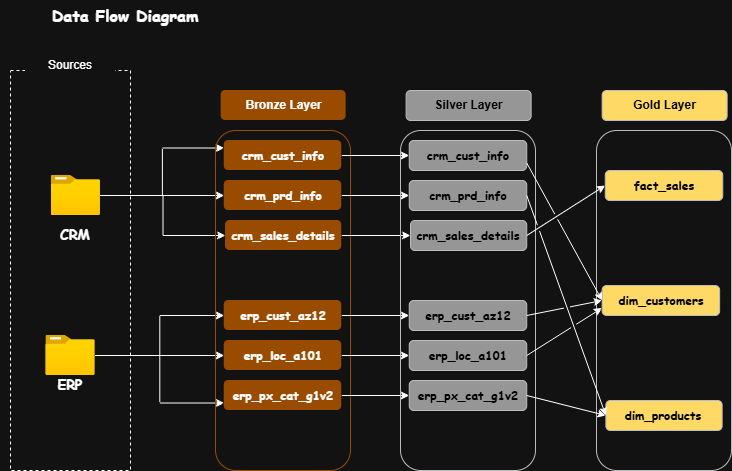

The diagram above was exported from draw.io. Its source (the exported page's mxGraphModel, read from the mxfile embedded in the PNG):
<mxGraphModel dx="774" dy="559" grid="1" gridSize="10" guides="1" tooltips="1" connect="1" arrows="1" fold="1" page="1" pageScale="1" pageWidth="850" pageHeight="1100" math="0" shadow="0">
  <root>
    <mxCell id="0" />
    <mxCell id="1" parent="0" />
    <mxCell id="40sC8VsvCW7mfHI1Fp_v-1" parent="1" style="text;html=1;whiteSpace=wrap;strokeColor=none;fillColor=none;align=center;verticalAlign=middle;rounded=0;" value="&lt;font face=&quot;Comic Sans MS&quot; style=&quot;font-size: 16px;&quot;&gt;&lt;b style=&quot;&quot;&gt;Data Flow Diagram&lt;/b&gt;&lt;/font&gt;" vertex="1">
      <mxGeometry height="30" width="250" x="90" y="80" as="geometry" />
    </mxCell>
    <mxCell id="Kvj9shOerJUJ8pIZKsRO-1" parent="1" style="rounded=0;whiteSpace=wrap;html=1;fillColor=default;fillStyle=hatch;dashed=1;" value="" vertex="1">
      <mxGeometry height="400" width="120" x="100" y="150" as="geometry" />
    </mxCell>
    <mxCell id="Kvj9shOerJUJ8pIZKsRO-2" parent="1" style="text;html=1;whiteSpace=wrap;strokeColor=none;fillColor=default;align=center;verticalAlign=middle;rounded=0;" value="Sources" vertex="1">
      <mxGeometry height="30" width="90" x="115" y="130" as="geometry" />
    </mxCell>
    <mxCell id="Kvj9shOerJUJ8pIZKsRO-17" edge="1" parent="1" source="Kvj9shOerJUJ8pIZKsRO-3" style="edgeStyle=orthogonalEdgeStyle;rounded=0;orthogonalLoop=1;jettySize=auto;html=1;" target="Kvj9shOerJUJ8pIZKsRO-11">
      <mxGeometry relative="1" as="geometry" />
    </mxCell>
    <mxCell id="Kvj9shOerJUJ8pIZKsRO-19" edge="1" parent="1" source="Kvj9shOerJUJ8pIZKsRO-3" style="edgeStyle=orthogonalEdgeStyle;rounded=0;orthogonalLoop=1;jettySize=auto;html=1;entryX=0;entryY=0.5;entryDx=0;entryDy=0;" target="Kvj9shOerJUJ8pIZKsRO-13">
      <mxGeometry relative="1" as="geometry" />
    </mxCell>
    <mxCell id="Kvj9shOerJUJ8pIZKsRO-26" edge="1" parent="1" source="Kvj9shOerJUJ8pIZKsRO-3" style="edgeStyle=orthogonalEdgeStyle;rounded=0;orthogonalLoop=1;jettySize=auto;html=1;entryX=0;entryY=0.25;entryDx=0;entryDy=0;" target="Kvj9shOerJUJ8pIZKsRO-10">
      <mxGeometry relative="1" as="geometry" />
    </mxCell>
    <mxCell id="Kvj9shOerJUJ8pIZKsRO-3" parent="1" style="image;aspect=fixed;html=1;points=[];align=center;fontSize=12;image=img/lib/azure2/general/Folder_Blank.svg;" value="" vertex="1">
      <mxGeometry height="40" width="49.28" x="140.71999999999997" y="255" as="geometry" />
    </mxCell>
    <mxCell id="Kvj9shOerJUJ8pIZKsRO-22" edge="1" parent="1" source="Kvj9shOerJUJ8pIZKsRO-4" style="edgeStyle=orthogonalEdgeStyle;rounded=0;orthogonalLoop=1;jettySize=auto;html=1;entryX=0;entryY=0.5;entryDx=0;entryDy=0;" target="Kvj9shOerJUJ8pIZKsRO-15">
      <mxGeometry relative="1" as="geometry" />
    </mxCell>
    <mxCell id="Kvj9shOerJUJ8pIZKsRO-23" edge="1" parent="1" source="Kvj9shOerJUJ8pIZKsRO-4" style="edgeStyle=orthogonalEdgeStyle;rounded=0;orthogonalLoop=1;jettySize=auto;html=1;entryX=0;entryY=0.5;entryDx=0;entryDy=0;" target="Kvj9shOerJUJ8pIZKsRO-14">
      <mxGeometry relative="1" as="geometry" />
    </mxCell>
    <mxCell id="Kvj9shOerJUJ8pIZKsRO-25" edge="1" parent="1" source="Kvj9shOerJUJ8pIZKsRO-4" style="edgeStyle=orthogonalEdgeStyle;rounded=0;orthogonalLoop=1;jettySize=auto;html=1;entryX=0;entryY=0.75;entryDx=0;entryDy=0;" target="Kvj9shOerJUJ8pIZKsRO-16">
      <mxGeometry relative="1" as="geometry" />
    </mxCell>
    <mxCell id="Kvj9shOerJUJ8pIZKsRO-4" parent="1" style="image;aspect=fixed;html=1;points=[];align=center;fontSize=12;image=img/lib/azure2/general/Folder_Blank.svg;" value="" vertex="1">
      <mxGeometry height="40" width="49.28" x="135.36" y="415" as="geometry" />
    </mxCell>
    <mxCell id="Kvj9shOerJUJ8pIZKsRO-5" parent="1" style="text;html=1;whiteSpace=wrap;strokeColor=none;fillColor=none;align=center;verticalAlign=middle;rounded=0;" value="&lt;font face=&quot;Comic Sans MS&quot; style=&quot;font-size: 14px;&quot;&gt;&lt;b style=&quot;&quot;&gt;CRM&lt;/b&gt;&lt;/font&gt;" vertex="1">
      <mxGeometry height="30" width="60" x="135.35999999999999" y="300" as="geometry" />
    </mxCell>
    <mxCell id="Kvj9shOerJUJ8pIZKsRO-6" parent="1" style="text;html=1;whiteSpace=wrap;strokeColor=none;fillColor=none;align=center;verticalAlign=middle;rounded=0;" value="&lt;font face=&quot;Comic Sans MS&quot; style=&quot;font-size: 14px;&quot;&gt;&lt;b style=&quot;&quot;&gt;ERP&lt;/b&gt;&lt;/font&gt;" vertex="1">
      <mxGeometry height="30" width="60" x="130" y="450" as="geometry" />
    </mxCell>
    <mxCell id="Kvj9shOerJUJ8pIZKsRO-8" parent="1" style="rounded=1;whiteSpace=wrap;html=1;fillColor=none;fillStyle=auto;strokeColor=light-dark(#CC6600,#994C00);" value="" vertex="1">
      <mxGeometry height="340" width="135" x="305" y="210" as="geometry" />
    </mxCell>
    <mxCell id="Kvj9shOerJUJ8pIZKsRO-9" parent="1" style="rounded=1;whiteSpace=wrap;html=1;fillColor=light-dark(#FFFFFF,#994C00);fillStyle=auto;strokeColor=none;" value="&lt;b&gt;Bronze Layer&lt;/b&gt;" vertex="1">
      <mxGeometry height="30" width="125" x="310.63" y="170" as="geometry" />
    </mxCell>
    <mxCell id="xEBTvwGEsnBy3MoCuVMA-9" edge="1" parent="1" source="Kvj9shOerJUJ8pIZKsRO-10" style="edgeStyle=orthogonalEdgeStyle;rounded=0;orthogonalLoop=1;jettySize=auto;html=1;entryX=0;entryY=0.5;entryDx=0;entryDy=0;" target="xEBTvwGEsnBy3MoCuVMA-3">
      <mxGeometry relative="1" as="geometry" />
    </mxCell>
    <mxCell id="Kvj9shOerJUJ8pIZKsRO-10" parent="1" style="text;html=1;whiteSpace=wrap;strokeColor=none;fillColor=light-dark(#CC6600,#994C00);align=center;verticalAlign=middle;rounded=1;" value="&lt;font face=&quot;Comic Sans MS&quot;&gt;&lt;b style=&quot;&quot;&gt;crm_cust_info&lt;/b&gt;&lt;/font&gt;" vertex="1">
      <mxGeometry height="30" width="117.5" x="313.75" y="220" as="geometry" />
    </mxCell>
    <mxCell id="xEBTvwGEsnBy3MoCuVMA-10" edge="1" parent="1" source="Kvj9shOerJUJ8pIZKsRO-11" style="edgeStyle=orthogonalEdgeStyle;rounded=0;orthogonalLoop=1;jettySize=auto;html=1;" target="xEBTvwGEsnBy3MoCuVMA-4">
      <mxGeometry relative="1" as="geometry" />
    </mxCell>
    <mxCell id="Kvj9shOerJUJ8pIZKsRO-11" parent="1" style="text;html=1;whiteSpace=wrap;strokeColor=none;fillColor=light-dark(#CC6600,#994C00);align=center;verticalAlign=middle;rounded=1;" value="&lt;font face=&quot;Comic Sans MS&quot;&gt;&lt;b style=&quot;&quot;&gt;crm_prd_info&lt;/b&gt;&lt;/font&gt;" vertex="1">
      <mxGeometry height="30" width="117.5" x="313.75" y="260" as="geometry" />
    </mxCell>
    <mxCell id="xEBTvwGEsnBy3MoCuVMA-11" edge="1" parent="1" source="Kvj9shOerJUJ8pIZKsRO-13" style="edgeStyle=orthogonalEdgeStyle;rounded=0;orthogonalLoop=1;jettySize=auto;html=1;" target="xEBTvwGEsnBy3MoCuVMA-5">
      <mxGeometry relative="1" as="geometry" />
    </mxCell>
    <mxCell id="Kvj9shOerJUJ8pIZKsRO-13" parent="1" style="text;html=1;whiteSpace=wrap;strokeColor=none;fillColor=light-dark(#CC6600,#994C00);align=center;verticalAlign=middle;rounded=1;" value="&lt;font face=&quot;Comic Sans MS&quot;&gt;&lt;b style=&quot;&quot;&gt;crm_sales_details&lt;/b&gt;&lt;/font&gt;" vertex="1">
      <mxGeometry height="30" width="116.25" x="315" y="300" as="geometry" />
    </mxCell>
    <mxCell id="xEBTvwGEsnBy3MoCuVMA-12" edge="1" parent="1" source="Kvj9shOerJUJ8pIZKsRO-14" style="edgeStyle=orthogonalEdgeStyle;rounded=0;orthogonalLoop=1;jettySize=auto;html=1;" target="xEBTvwGEsnBy3MoCuVMA-6">
      <mxGeometry relative="1" as="geometry" />
    </mxCell>
    <mxCell id="Kvj9shOerJUJ8pIZKsRO-14" parent="1" style="text;html=1;whiteSpace=wrap;strokeColor=none;fillColor=light-dark(#CC6600,#994C00);align=center;verticalAlign=middle;rounded=1;" value="&lt;font face=&quot;Comic Sans MS&quot;&gt;&lt;b style=&quot;&quot;&gt;erp_cust_az12&lt;/b&gt;&lt;/font&gt;" vertex="1">
      <mxGeometry height="30" width="117.5" x="313.75" y="380" as="geometry" />
    </mxCell>
    <mxCell id="xEBTvwGEsnBy3MoCuVMA-13" edge="1" parent="1" source="Kvj9shOerJUJ8pIZKsRO-15" style="edgeStyle=orthogonalEdgeStyle;rounded=0;orthogonalLoop=1;jettySize=auto;html=1;" target="xEBTvwGEsnBy3MoCuVMA-7">
      <mxGeometry relative="1" as="geometry" />
    </mxCell>
    <mxCell id="Kvj9shOerJUJ8pIZKsRO-15" parent="1" style="text;html=1;whiteSpace=wrap;strokeColor=none;fillColor=light-dark(#CC6600,#994C00);align=center;verticalAlign=middle;rounded=1;" value="&lt;font face=&quot;Comic Sans MS&quot;&gt;&lt;b style=&quot;&quot;&gt;erp_loc_a101&lt;/b&gt;&lt;/font&gt;" vertex="1">
      <mxGeometry height="30" width="117.5" x="313.75" y="420" as="geometry" />
    </mxCell>
    <mxCell id="xEBTvwGEsnBy3MoCuVMA-14" edge="1" parent="1" source="Kvj9shOerJUJ8pIZKsRO-16" style="edgeStyle=orthogonalEdgeStyle;rounded=0;orthogonalLoop=1;jettySize=auto;html=1;" target="xEBTvwGEsnBy3MoCuVMA-8">
      <mxGeometry relative="1" as="geometry" />
    </mxCell>
    <mxCell id="Kvj9shOerJUJ8pIZKsRO-16" parent="1" style="text;html=1;whiteSpace=wrap;strokeColor=none;fillColor=light-dark(#CC6600,#994C00);align=center;verticalAlign=middle;rounded=1;" value="&lt;font face=&quot;Comic Sans MS&quot;&gt;&lt;b style=&quot;&quot;&gt;erp_px_cat_g1v2&lt;/b&gt;&lt;/font&gt;" vertex="1">
      <mxGeometry height="30" width="117.5" x="313.75" y="460" as="geometry" />
    </mxCell>
    <mxCell id="xEBTvwGEsnBy3MoCuVMA-1" parent="1" style="rounded=1;whiteSpace=wrap;html=1;fillColor=none;fillStyle=auto;strokeColor=#36393d;" value="" vertex="1">
      <mxGeometry height="340" width="135" x="490" y="210" as="geometry" />
    </mxCell>
    <mxCell id="xEBTvwGEsnBy3MoCuVMA-2" parent="1" style="rounded=1;whiteSpace=wrap;html=1;fillColor=light-dark(#CCE5FF,#969696);fillStyle=auto;strokeColor=#36393d;" value="&lt;span style=&quot;color: light-dark(rgb(0, 0, 0), rgb(0, 0, 0));&quot;&gt;&lt;b&gt;Silver Layer&lt;/b&gt;&lt;/span&gt;" vertex="1">
      <mxGeometry height="30" width="125" x="495.63" y="170" as="geometry" />
    </mxCell>
    <mxCell id="xEBTvwGEsnBy3MoCuVMA-3" parent="1" style="text;html=1;whiteSpace=wrap;strokeColor=#36393d;fillColor=light-dark(#CCE5FF,#969696);align=center;verticalAlign=middle;rounded=1;" value="&lt;font face=&quot;Comic Sans MS&quot;&gt;&lt;b style=&quot;color: light-dark(rgb(0, 0, 0), rgb(0, 0, 0));&quot;&gt;crm_cust_info&lt;/b&gt;&lt;/font&gt;" vertex="1">
      <mxGeometry height="30" width="117.5" x="498.75" y="220" as="geometry" />
    </mxCell>
    <mxCell id="xEBTvwGEsnBy3MoCuVMA-4" parent="1" style="text;html=1;whiteSpace=wrap;strokeColor=#36393d;fillColor=light-dark(#CCE5FF,#969696);align=center;verticalAlign=middle;rounded=1;" value="&lt;font face=&quot;Comic Sans MS&quot;&gt;&lt;b style=&quot;color: light-dark(rgb(0, 0, 0), rgb(0, 0, 0));&quot;&gt;crm_prd_info&lt;/b&gt;&lt;/font&gt;" vertex="1">
      <mxGeometry height="30" width="117.5" x="498.75" y="260" as="geometry" />
    </mxCell>
    <mxCell id="xEBTvwGEsnBy3MoCuVMA-5" parent="1" style="text;html=1;whiteSpace=wrap;strokeColor=#36393d;fillColor=light-dark(#CCE5FF,#969696);align=center;verticalAlign=middle;rounded=1;" value="&lt;font face=&quot;Comic Sans MS&quot;&gt;&lt;b style=&quot;color: light-dark(rgb(0, 0, 0), rgb(0, 0, 0));&quot;&gt;crm_sales_details&lt;/b&gt;&lt;/font&gt;" vertex="1">
      <mxGeometry height="30" width="116.25" x="500" y="300" as="geometry" />
    </mxCell>
    <mxCell id="xEBTvwGEsnBy3MoCuVMA-6" parent="1" style="text;html=1;whiteSpace=wrap;strokeColor=#36393d;fillColor=light-dark(#CCE5FF,#969696);align=center;verticalAlign=middle;rounded=1;" value="&lt;font face=&quot;Comic Sans MS&quot;&gt;&lt;b style=&quot;color: light-dark(rgb(0, 0, 0), rgb(0, 0, 0));&quot;&gt;erp_cust_az12&lt;/b&gt;&lt;/font&gt;" vertex="1">
      <mxGeometry height="30" width="117.5" x="498.75" y="380" as="geometry" />
    </mxCell>
    <mxCell id="xEBTvwGEsnBy3MoCuVMA-7" parent="1" style="text;html=1;whiteSpace=wrap;strokeColor=#36393d;fillColor=light-dark(#CCE5FF,#969696);align=center;verticalAlign=middle;rounded=1;" value="&lt;font face=&quot;Comic Sans MS&quot;&gt;&lt;b style=&quot;color: light-dark(rgb(0, 0, 0), rgb(0, 0, 0));&quot;&gt;erp_loc_a101&lt;/b&gt;&lt;/font&gt;" vertex="1">
      <mxGeometry height="30" width="117.5" x="498.75" y="420" as="geometry" />
    </mxCell>
    <mxCell id="xEBTvwGEsnBy3MoCuVMA-8" parent="1" style="text;html=1;whiteSpace=wrap;strokeColor=#36393d;fillColor=light-dark(#CCE5FF,#969696);align=center;verticalAlign=middle;rounded=1;" value="&lt;font face=&quot;Comic Sans MS&quot;&gt;&lt;b style=&quot;color: light-dark(rgb(0, 0, 0), rgb(0, 0, 0));&quot;&gt;erp_px_cat_g1v2&lt;/b&gt;&lt;/font&gt;" vertex="1">
      <mxGeometry height="30" width="117.5" x="498.75" y="460" as="geometry" />
    </mxCell>
    <mxCell id="eKLe5U3AQinucDtkm0Ol-1" parent="1" style="rounded=1;whiteSpace=wrap;html=1;fillColor=none;fillStyle=auto;strokeColor=#36393d;" value="" vertex="1">
      <mxGeometry height="340" width="135" x="686" y="210" as="geometry" />
    </mxCell>
    <mxCell id="eKLe5U3AQinucDtkm0Ol-2" parent="1" style="rounded=1;whiteSpace=wrap;html=1;fillColor=light-dark(#CCE5FF,#FFD966);fillStyle=auto;strokeColor=#36393d;" value="&lt;span style=&quot;color: light-dark(rgb(0, 0, 0), rgb(0, 0, 0));&quot;&gt;&lt;b&gt;Gold Layer&lt;/b&gt;&lt;/span&gt;" vertex="1">
      <mxGeometry height="30" width="125" x="691.63" y="170" as="geometry" />
    </mxCell>
    <mxCell id="eKLe5U3AQinucDtkm0Ol-3" parent="1" style="text;html=1;whiteSpace=wrap;strokeColor=#36393d;fillColor=light-dark(#CCE5FF,#FFD966);align=center;verticalAlign=middle;rounded=1;" value="&lt;font face=&quot;Comic Sans MS&quot;&gt;&lt;b style=&quot;color: light-dark(rgb(0, 0, 0), rgb(0, 0, 0));&quot;&gt;fact_sales&lt;/b&gt;&lt;/font&gt;" vertex="1">
      <mxGeometry height="30" width="117.5" x="694.75" y="250" as="geometry" />
    </mxCell>
    <mxCell id="eKLe5U3AQinucDtkm0Ol-4" parent="1" style="text;html=1;whiteSpace=wrap;strokeColor=#36393d;fillColor=light-dark(#CCE5FF,#FFD966);align=center;verticalAlign=middle;rounded=1;" value="&lt;font face=&quot;Comic Sans MS&quot;&gt;&lt;b style=&quot;color: light-dark(rgb(0, 0, 0), rgb(0, 0, 0));&quot;&gt;dim_customers&lt;/b&gt;&lt;/font&gt;" vertex="1">
      <mxGeometry height="30" width="117.5" x="691.63" y="365" as="geometry" />
    </mxCell>
    <mxCell id="eKLe5U3AQinucDtkm0Ol-5" parent="1" style="text;html=1;whiteSpace=wrap;strokeColor=#36393d;fillColor=light-dark(#CCE5FF,#FFD966);align=center;verticalAlign=middle;rounded=1;" value="&lt;font face=&quot;Comic Sans MS&quot;&gt;&lt;b style=&quot;color: light-dark(rgb(0, 0, 0), rgb(0, 0, 0));&quot;&gt;dim_products&lt;/b&gt;&lt;/font&gt;" vertex="1">
      <mxGeometry height="30" width="116.25" x="695.38" y="480" as="geometry" />
    </mxCell>
    <mxCell id="eKLe5U3AQinucDtkm0Ol-16" edge="1" parent="1" source="xEBTvwGEsnBy3MoCuVMA-5" style="endArrow=classic;html=1;rounded=0;exitX=1;exitY=0.5;exitDx=0;exitDy=0;entryX=0;entryY=0.5;entryDx=0;entryDy=0;jumpStyle=gap;" target="eKLe5U3AQinucDtkm0Ol-3" value="">
      <mxGeometry height="50" relative="1" width="50" as="geometry">
        <mxPoint x="636" y="320" as="sourcePoint" />
        <mxPoint x="686" y="270" as="targetPoint" />
      </mxGeometry>
    </mxCell>
    <mxCell id="eKLe5U3AQinucDtkm0Ol-21" edge="1" parent="1" source="xEBTvwGEsnBy3MoCuVMA-3" style="endArrow=classic;html=1;rounded=0;entryX=0;entryY=0.5;entryDx=0;entryDy=0;exitX=1;exitY=0.75;exitDx=0;exitDy=0;jumpStyle=gap;" target="eKLe5U3AQinucDtkm0Ol-4" value="">
      <mxGeometry height="50" relative="1" width="50" as="geometry">
        <mxPoint x="640" y="260" as="sourcePoint" />
        <mxPoint x="719" y="210" as="targetPoint" />
      </mxGeometry>
    </mxCell>
    <mxCell id="eKLe5U3AQinucDtkm0Ol-22" edge="1" parent="1" source="xEBTvwGEsnBy3MoCuVMA-4" style="endArrow=classic;html=1;rounded=0;entryX=0;entryY=0.5;entryDx=0;entryDy=0;exitX=1;exitY=0.5;exitDx=0;exitDy=0;jumpStyle=gap;" target="eKLe5U3AQinucDtkm0Ol-5" value="">
      <mxGeometry height="50" relative="1" width="50" as="geometry">
        <mxPoint x="650" y="290" as="sourcePoint" />
        <mxPoint x="726" y="427" as="targetPoint" />
      </mxGeometry>
    </mxCell>
    <mxCell id="eKLe5U3AQinucDtkm0Ol-23" edge="1" parent="1" source="xEBTvwGEsnBy3MoCuVMA-6" style="endArrow=classic;html=1;rounded=0;exitX=1;exitY=0.5;exitDx=0;exitDy=0;entryX=0;entryY=0.5;entryDx=0;entryDy=0;jumpStyle=gap;" target="eKLe5U3AQinucDtkm0Ol-4" value="">
      <mxGeometry height="50" relative="1" width="50" as="geometry">
        <mxPoint x="650" y="330" as="sourcePoint" />
        <mxPoint x="729" y="280" as="targetPoint" />
      </mxGeometry>
    </mxCell>
    <mxCell id="eKLe5U3AQinucDtkm0Ol-24" edge="1" parent="1" source="xEBTvwGEsnBy3MoCuVMA-7" style="endArrow=classic;html=1;rounded=0;exitX=1;exitY=0.5;exitDx=0;exitDy=0;entryX=0;entryY=0.75;entryDx=0;entryDy=0;jumpStyle=gap;" target="eKLe5U3AQinucDtkm0Ol-4" value="">
      <mxGeometry height="50" relative="1" width="50" as="geometry">
        <mxPoint x="630" y="405" as="sourcePoint" />
        <mxPoint x="706" y="390" as="targetPoint" />
      </mxGeometry>
    </mxCell>
    <mxCell id="eKLe5U3AQinucDtkm0Ol-26" edge="1" parent="1" source="xEBTvwGEsnBy3MoCuVMA-8" style="endArrow=classic;html=1;rounded=0;exitX=1;exitY=0.5;exitDx=0;exitDy=0;entryX=0;entryY=0.5;entryDx=0;entryDy=0;jumpStyle=gap;" target="eKLe5U3AQinucDtkm0Ol-5" value="">
      <mxGeometry height="50" relative="1" width="50" as="geometry">
        <mxPoint x="630" y="457" as="sourcePoint" />
        <mxPoint x="706" y="410" as="targetPoint" />
      </mxGeometry>
    </mxCell>
  </root>
</mxGraphModel>